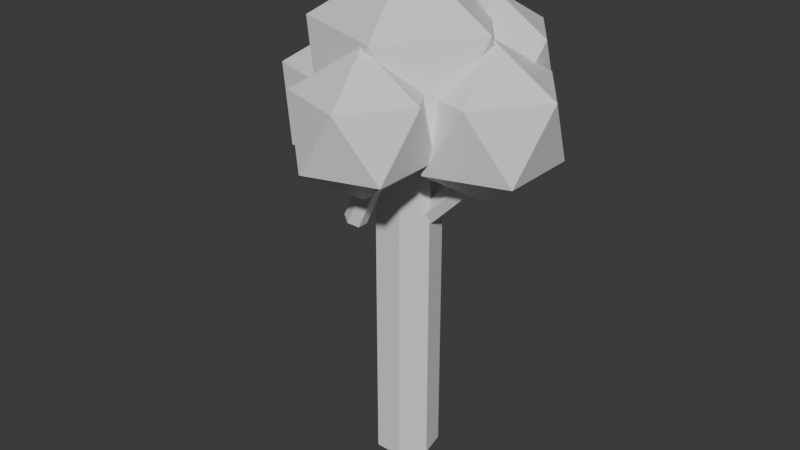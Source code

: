 # Source: baum.blend  (saved by Blender 5.1.29; exported with 4.5.12 LTS)
import bpy
from mathutils import Matrix  # noqa: F401  (used for matrix-valued properties, if any)

bpy.ops.wm.read_factory_settings(use_empty=True)
scene = bpy.context.scene
scene.name = 'Scene'

# ---- collections
col_collection = bpy.data.collections.new('Collection'); scene.collection.children.link(col_collection)

# ---- materials (node trees are filled in below, after node groups)
mat_warm_brown_001 = bpy.data.materials.new('warm brown.001')
mat_warm_brown_001.diffuse_color = (0.35, 0.18, 0.09, 1.0)
mat_sakura_pink_001 = bpy.data.materials.new('sakura pink.001')
mat_sakura_pink_001.diffuse_color = (1.0, 0.55, 0.75, 1.0)
mat_light_sakura_001 = bpy.data.materials.new('light sakura.001')
mat_light_sakura_001.diffuse_color = (1.0, 0.75, 0.85, 1.0)

# ---- material node trees
mat_warm_brown_001.use_nodes = True; mat_warm_brown_001.node_tree.nodes.clear()
_N = mat_warm_brown_001.node_tree.nodes; _L = mat_warm_brown_001.node_tree.links
n0 = _N.new('ShaderNodeBsdfPrincipled'); n0.name = 'Principled BSDF'; n0.location = (-200, 100)
n1 = _N.new('ShaderNodeOutputMaterial'); n1.name = 'Material Output'; n1.location = (200, 100)
_L.new(n0.outputs[0], n1.inputs[0])
n1.is_active_output = True
mat_sakura_pink_001.use_nodes = True; mat_sakura_pink_001.node_tree.nodes.clear()
_N = mat_sakura_pink_001.node_tree.nodes; _L = mat_sakura_pink_001.node_tree.links
n0 = _N.new('ShaderNodeBsdfPrincipled'); n0.name = 'Principled BSDF'; n0.location = (-200, 100)
n1 = _N.new('ShaderNodeOutputMaterial'); n1.name = 'Material Output'; n1.location = (200, 100)
_L.new(n0.outputs[0], n1.inputs[0])
n1.is_active_output = True
mat_light_sakura_001.use_nodes = True; mat_light_sakura_001.node_tree.nodes.clear()
_N = mat_light_sakura_001.node_tree.nodes; _L = mat_light_sakura_001.node_tree.links
n0 = _N.new('ShaderNodeBsdfPrincipled'); n0.name = 'Principled BSDF'; n0.location = (-200, 100)
n1 = _N.new('ShaderNodeOutputMaterial'); n1.name = 'Material Output'; n1.location = (200, 100)
_L.new(n0.outputs[0], n1.inputs[0])
n1.is_active_output = True

# ---- world
world_world = bpy.data.worlds.new('World'); scene.world = world_world
world_world.use_nodes = True; world_world.node_tree.nodes.clear()
_N = world_world.node_tree.nodes; _L = world_world.node_tree.links
n0 = _N.new('ShaderNodeOutputWorld'); n0.name = 'World Output'; n0.location = (200, 100)
n1 = _N.new('ShaderNodeBackground'); n1.name = 'Background'; n1.location = (-200, 100)
n1.inputs[0].default_value = (0.05088, 0.05088, 0.05088, 1.0)
_L.new(n1.outputs[0], n0.inputs[0])
n0.is_active_output = True
world_world.color = (0.05088, 0.05088, 0.05088)
world_world.sun_shadow_jitter_overblur = 0.0

# ---- meshes
me_cylinder_005 = bpy.data.meshes.new('Cylinder.005')
me_cylinder_005.from_pydata([(0.0, 0.18, -1.1), (0.0, 0.18, 1.1), (0.1407, 0.1122, -1.1), (0.1407, 0.1122, 1.1), (0.1755, -0.04005, -1.1), (0.1755, -0.04005, 1.1), (0.0781, -0.1622, -1.1), (0.0781, -0.1622, 1.1), (-0.0781, -0.1622, -1.1), (-0.0781, -0.1622, 1.1), (-0.1755, -0.04005, -1.1), (-0.1755, -0.04005, 1.1), (-0.1407, 0.1122, -1.1), (-0.1407, 0.1122, 1.1)], [], [(0, 1, 3, 2), (2, 3, 5, 4), (4, 5, 7, 6), (6, 7, 9, 8), (8, 9, 11, 10), (3, 1, 13, 11, 9, 7, 5), (10, 11, 13, 12), (12, 13, 1, 0), (0, 2, 4, 6, 8, 10, 12)])
_uv = me_cylinder_005.uv_layers.new(name='UVMap')
_uv.uv.foreach_set('vector', [1.0, 0.5, 1.0, 1.0, 0.8571, 1.0, 0.8571, 0.5, 0.8571, 0.5, 0.8571, 1.0, 0.7143, 1.0, 0.7143, 0.5, 0.7143, 0.5, 0.7143, 1.0, 0.5714, 1.0, 0.5714, 0.5, 0.5714, 0.5, 0.5714, 1.0, 0.4286, 1.0, 0.4286, 0.5, 0.4286, 0.5, 0.4286, 1.0, 0.2857, 1.0, 0.2857, 0.5, 0.4376, 0.3996, 0.25, 0.49, 0.06236, 0.3996, 0.01602, 0.1966, 0.1459, 0.03377, 0.3541, 0.03377, 0.484, 0.1966, 0.2857, 0.5, 0.2857, 1.0, 0.1429, 1.0, 0.1429, 0.5, 0.1429, 0.5, 0.1429, 1.0, 2.98e-08, 1.0, 2.98e-08, 0.5, 0.75, 0.49, 0.9376, 0.3996, 0.984, 0.1966, 0.8541, 0.03377, 0.6459, 0.03377, 0.516, 0.1966, 0.5624, 0.3996])
me_cylinder_005.materials.append(mat_warm_brown_001)
me_cylinder_005.update()
me_cylinder_006 = bpy.data.meshes.new('Cylinder.006')
me_cylinder_006.from_pydata([(0.0, 0.06, -0.45), (0.0, 0.06, 0.45), (0.05196, 0.03, -0.45), (0.05196, 0.03, 0.45), (0.05196, -0.03, -0.45), (0.05196, -0.03, 0.45), (0.0, -0.06, -0.45), (0.0, -0.06, 0.45), (-0.05196, -0.03, -0.45), (-0.05196, -0.03, 0.45), (-0.05196, 0.03, -0.45), (-0.05196, 0.03, 0.45)], [], [(0, 1, 3, 2), (2, 3, 5, 4), (4, 5, 7, 6), (6, 7, 9, 8), (3, 1, 11, 9, 7, 5), (8, 9, 11, 10), (10, 11, 1, 0), (0, 2, 4, 6, 8, 10)])
_uv = me_cylinder_006.uv_layers.new(name='UVMap')
_uv.uv.foreach_set('vector', [1.0, 0.5, 1.0, 1.0, 0.8333, 1.0, 0.8333, 0.5, 0.8333, 0.5, 0.8333, 1.0, 0.6667, 1.0, 0.6667, 0.5, 0.6667, 0.5, 0.6667, 1.0, 0.5, 1.0, 0.5, 0.5, 0.5, 0.5, 0.5, 1.0, 0.3333, 1.0, 0.3333, 0.5, 0.4578, 0.37, 0.25, 0.49, 0.04215, 0.37, 0.04215, 0.13, 0.25, 0.01, 0.4578, 0.13, 0.3333, 0.5, 0.3333, 1.0, 0.1667, 1.0, 0.1667, 0.5, 0.1667, 0.5, 0.1667, 1.0, -8.941e-08, 1.0, -8.941e-08, 0.5, 0.75, 0.49, 0.9578, 0.37, 0.9578, 0.13, 0.75, 0.01, 0.5422, 0.13, 0.5422, 0.37])
me_cylinder_006.materials.append(mat_warm_brown_001)
me_cylinder_006.update()
me_cylinder_007 = bpy.data.meshes.new('Cylinder.007')
me_cylinder_007.from_pydata([(0.0, 0.06, -0.375), (0.0, 0.06, 0.375), (0.05196, 0.03, -0.375), (0.05196, 0.03, 0.375), (0.05196, -0.03, -0.375), (0.05196, -0.03, 0.375), (0.0, -0.06, -0.375), (0.0, -0.06, 0.375), (-0.05196, -0.03, -0.375), (-0.05196, -0.03, 0.375), (-0.05196, 0.03, -0.375), (-0.05196, 0.03, 0.375)], [], [(0, 1, 3, 2), (2, 3, 5, 4), (4, 5, 7, 6), (6, 7, 9, 8), (3, 1, 11, 9, 7, 5), (8, 9, 11, 10), (10, 11, 1, 0), (0, 2, 4, 6, 8, 10)])
_uv = me_cylinder_007.uv_layers.new(name='UVMap')
_uv.uv.foreach_set('vector', [1.0, 0.5, 1.0, 1.0, 0.8333, 1.0, 0.8333, 0.5, 0.8333, 0.5, 0.8333, 1.0, 0.6667, 1.0, 0.6667, 0.5, 0.6667, 0.5, 0.6667, 1.0, 0.5, 1.0, 0.5, 0.5, 0.5, 0.5, 0.5, 1.0, 0.3333, 1.0, 0.3333, 0.5, 0.4578, 0.37, 0.25, 0.49, 0.04215, 0.37, 0.04215, 0.13, 0.25, 0.01, 0.4578, 0.13, 0.3333, 0.5, 0.3333, 1.0, 0.1667, 1.0, 0.1667, 0.5, 0.1667, 0.5, 0.1667, 1.0, -8.941e-08, 1.0, -8.941e-08, 0.5, 0.75, 0.49, 0.9578, 0.37, 0.9578, 0.13, 0.75, 0.01, 0.5422, 0.13, 0.5422, 0.37])
me_cylinder_007.materials.append(mat_warm_brown_001)
me_cylinder_007.update()
me_cylinder_008 = bpy.data.meshes.new('Cylinder.008')
me_cylinder_008.from_pydata([(0.0, 0.06, -0.35), (0.0, 0.06, 0.35), (0.05196, 0.03, -0.35), (0.05196, 0.03, 0.35), (0.05196, -0.03, -0.35), (0.05196, -0.03, 0.35), (0.0, -0.06, -0.35), (0.0, -0.06, 0.35), (-0.05196, -0.03, -0.35), (-0.05196, -0.03, 0.35), (-0.05196, 0.03, -0.35), (-0.05196, 0.03, 0.35)], [], [(0, 1, 3, 2), (2, 3, 5, 4), (4, 5, 7, 6), (6, 7, 9, 8), (3, 1, 11, 9, 7, 5), (8, 9, 11, 10), (10, 11, 1, 0), (0, 2, 4, 6, 8, 10)])
_uv = me_cylinder_008.uv_layers.new(name='UVMap')
_uv.uv.foreach_set('vector', [1.0, 0.5, 1.0, 1.0, 0.8333, 1.0, 0.8333, 0.5, 0.8333, 0.5, 0.8333, 1.0, 0.6667, 1.0, 0.6667, 0.5, 0.6667, 0.5, 0.6667, 1.0, 0.5, 1.0, 0.5, 0.5, 0.5, 0.5, 0.5, 1.0, 0.3333, 1.0, 0.3333, 0.5, 0.4578, 0.37, 0.25, 0.49, 0.04215, 0.37, 0.04215, 0.13, 0.25, 0.01, 0.4578, 0.13, 0.3333, 0.5, 0.3333, 1.0, 0.1667, 1.0, 0.1667, 0.5, 0.1667, 0.5, 0.1667, 1.0, -8.941e-08, 1.0, -8.941e-08, 0.5, 0.75, 0.49, 0.9578, 0.37, 0.9578, 0.13, 0.75, 0.01, 0.5422, 0.13, 0.5422, 0.37])
me_cylinder_008.materials.append(mat_warm_brown_001)
me_cylinder_008.update()
me_icosphere_005 = bpy.data.meshes.new('Icosphere.005')
me_icosphere_005.from_pydata([(0.0, 0.0, -0.55), (0.398, -0.2891, -0.246), (-0.152, -0.4679, -0.246), (-0.4919, 0.0, -0.246), (-0.152, 0.4679, -0.246), (0.398, 0.2891, -0.246), (0.152, -0.4679, 0.246), (-0.398, -0.2891, 0.246), (-0.398, 0.2891, 0.246), (0.152, 0.4679, 0.246), (0.4919, 0.0, 0.246), (0.0, 0.0, 0.55)], [], [(0, 1, 2), (1, 0, 5), (0, 2, 3), (0, 3, 4), (0, 4, 5), (1, 5, 10), (2, 1, 6), (3, 2, 7), (4, 3, 8), (5, 4, 9), (1, 10, 6), (2, 6, 7), (3, 7, 8), (4, 8, 9), (5, 9, 10), (6, 10, 11), (7, 6, 11), (8, 7, 11), (9, 8, 11), (10, 9, 11)])
_uv = me_icosphere_005.uv_layers.new(name='UVMap')
_uv.uv.foreach_set('vector', [0.1818, 0.0, 0.2727, 0.1575, 0.09091, 0.1575, 0.2727, 0.1575, 0.3636, 0.0, 0.4545, 0.1575, 0.9091, 0.0, 1.0, 0.1575, 0.8182, 0.1575, 0.7273, 0.0, 0.8182, 0.1575, 0.6364, 0.1575, 0.5455, 0.0, 0.6364, 0.1575, 0.4545, 0.1575, 0.2727, 0.1575, 0.4545, 0.1575, 0.3636, 0.3149, 0.09091, 0.1575, 0.2727, 0.1575, 0.1818, 0.3149, 0.8182, 0.1575, 1.0, 0.1575, 0.9091, 0.3149, 0.6364, 0.1575, 0.8182, 0.1575, 0.7273, 0.3149, 0.4545, 0.1575, 0.6364, 0.1575, 0.5455, 0.3149, 0.2727, 0.1575, 0.3636, 0.3149, 0.1818, 0.3149, 0.09091, 0.1575, 0.1818, 0.3149, 0.0, 0.3149, 0.8182, 0.1575, 0.9091, 0.3149, 0.7273, 0.3149, 0.6364, 0.1575, 0.7273, 0.3149, 0.5455, 0.3149, 0.4545, 0.1575, 0.5455, 0.3149, 0.3636, 0.3149, 0.1818, 0.3149, 0.3636, 0.3149, 0.2727, 0.4724, 0.0, 0.3149, 0.1818, 0.3149, 0.09091, 0.4724, 0.7273, 0.3149, 0.9091, 0.3149, 0.8182, 0.4724, 0.5455, 0.3149, 0.7273, 0.3149, 0.6364, 0.4724, 0.3636, 0.3149, 0.5455, 0.3149, 0.4545, 0.4724])
me_icosphere_005.materials.append(mat_sakura_pink_001)
me_icosphere_005.update()
me_icosphere_006 = bpy.data.meshes.new('Icosphere.006')
me_icosphere_006.from_pydata([(0.0, 0.0, -0.42), (0.3039, -0.2208, -0.1878), (-0.1161, -0.3573, -0.1878), (-0.3757, 0.0, -0.1878), (-0.1161, 0.3573, -0.1878), (0.3039, 0.2208, -0.1878), (0.1161, -0.3573, 0.1878), (-0.3039, -0.2208, 0.1878), (-0.3039, 0.2208, 0.1878), (0.1161, 0.3573, 0.1878), (0.3757, 0.0, 0.1878), (0.0, 0.0, 0.42)], [], [(0, 1, 2), (1, 0, 5), (0, 2, 3), (0, 3, 4), (0, 4, 5), (1, 5, 10), (2, 1, 6), (3, 2, 7), (4, 3, 8), (5, 4, 9), (1, 10, 6), (2, 6, 7), (3, 7, 8), (4, 8, 9), (5, 9, 10), (6, 10, 11), (7, 6, 11), (8, 7, 11), (9, 8, 11), (10, 9, 11)])
_uv = me_icosphere_006.uv_layers.new(name='UVMap')
_uv.uv.foreach_set('vector', [0.1818, 0.0, 0.2727, 0.1575, 0.09091, 0.1575, 0.2727, 0.1575, 0.3636, 0.0, 0.4545, 0.1575, 0.9091, 0.0, 1.0, 0.1575, 0.8182, 0.1575, 0.7273, 0.0, 0.8182, 0.1575, 0.6364, 0.1575, 0.5455, 0.0, 0.6364, 0.1575, 0.4545, 0.1575, 0.2727, 0.1575, 0.4545, 0.1575, 0.3636, 0.3149, 0.09091, 0.1575, 0.2727, 0.1575, 0.1818, 0.3149, 0.8182, 0.1575, 1.0, 0.1575, 0.9091, 0.3149, 0.6364, 0.1575, 0.8182, 0.1575, 0.7273, 0.3149, 0.4545, 0.1575, 0.6364, 0.1575, 0.5455, 0.3149, 0.2727, 0.1575, 0.3636, 0.3149, 0.1818, 0.3149, 0.09091, 0.1575, 0.1818, 0.3149, 0.0, 0.3149, 0.8182, 0.1575, 0.9091, 0.3149, 0.7273, 0.3149, 0.6364, 0.1575, 0.7273, 0.3149, 0.5455, 0.3149, 0.4545, 0.1575, 0.5455, 0.3149, 0.3636, 0.3149, 0.1818, 0.3149, 0.3636, 0.3149, 0.2727, 0.4724, 0.0, 0.3149, 0.1818, 0.3149, 0.09091, 0.4724, 0.7273, 0.3149, 0.9091, 0.3149, 0.8182, 0.4724, 0.5455, 0.3149, 0.7273, 0.3149, 0.6364, 0.4724, 0.3636, 0.3149, 0.5455, 0.3149, 0.4545, 0.4724])
me_icosphere_006.materials.append(mat_light_sakura_001)
me_icosphere_006.update()
me_icosphere_007 = bpy.data.meshes.new('Icosphere.007')
me_icosphere_007.from_pydata([(0.0, 0.0, -0.42), (0.3039, -0.2208, -0.1878), (-0.1161, -0.3573, -0.1878), (-0.3757, 0.0, -0.1878), (-0.1161, 0.3573, -0.1878), (0.3039, 0.2208, -0.1878), (0.1161, -0.3573, 0.1878), (-0.3039, -0.2208, 0.1878), (-0.3039, 0.2208, 0.1878), (0.1161, 0.3573, 0.1878), (0.3757, 0.0, 0.1878), (0.0, 0.0, 0.42)], [], [(0, 1, 2), (1, 0, 5), (0, 2, 3), (0, 3, 4), (0, 4, 5), (1, 5, 10), (2, 1, 6), (3, 2, 7), (4, 3, 8), (5, 4, 9), (1, 10, 6), (2, 6, 7), (3, 7, 8), (4, 8, 9), (5, 9, 10), (6, 10, 11), (7, 6, 11), (8, 7, 11), (9, 8, 11), (10, 9, 11)])
_uv = me_icosphere_007.uv_layers.new(name='UVMap')
_uv.uv.foreach_set('vector', [0.1818, 0.0, 0.2727, 0.1575, 0.09091, 0.1575, 0.2727, 0.1575, 0.3636, 0.0, 0.4545, 0.1575, 0.9091, 0.0, 1.0, 0.1575, 0.8182, 0.1575, 0.7273, 0.0, 0.8182, 0.1575, 0.6364, 0.1575, 0.5455, 0.0, 0.6364, 0.1575, 0.4545, 0.1575, 0.2727, 0.1575, 0.4545, 0.1575, 0.3636, 0.3149, 0.09091, 0.1575, 0.2727, 0.1575, 0.1818, 0.3149, 0.8182, 0.1575, 1.0, 0.1575, 0.9091, 0.3149, 0.6364, 0.1575, 0.8182, 0.1575, 0.7273, 0.3149, 0.4545, 0.1575, 0.6364, 0.1575, 0.5455, 0.3149, 0.2727, 0.1575, 0.3636, 0.3149, 0.1818, 0.3149, 0.09091, 0.1575, 0.1818, 0.3149, 0.0, 0.3149, 0.8182, 0.1575, 0.9091, 0.3149, 0.7273, 0.3149, 0.6364, 0.1575, 0.7273, 0.3149, 0.5455, 0.3149, 0.4545, 0.1575, 0.5455, 0.3149, 0.3636, 0.3149, 0.1818, 0.3149, 0.3636, 0.3149, 0.2727, 0.4724, 0.0, 0.3149, 0.1818, 0.3149, 0.09091, 0.4724, 0.7273, 0.3149, 0.9091, 0.3149, 0.8182, 0.4724, 0.5455, 0.3149, 0.7273, 0.3149, 0.6364, 0.4724, 0.3636, 0.3149, 0.5455, 0.3149, 0.4545, 0.4724])
me_icosphere_007.materials.append(mat_sakura_pink_001)
me_icosphere_007.update()
me_icosphere_008 = bpy.data.meshes.new('Icosphere.008')
me_icosphere_008.from_pydata([(0.0, 0.0, -0.38), (0.275, -0.1998, -0.1699), (-0.105, -0.3232, -0.1699), (-0.3399, 0.0, -0.1699), (-0.105, 0.3232, -0.1699), (0.275, 0.1998, -0.1699), (0.105, -0.3232, 0.1699), (-0.275, -0.1998, 0.1699), (-0.275, 0.1998, 0.1699), (0.105, 0.3232, 0.1699), (0.3399, 0.0, 0.1699), (0.0, 0.0, 0.38)], [], [(0, 1, 2), (1, 0, 5), (0, 2, 3), (0, 3, 4), (0, 4, 5), (1, 5, 10), (2, 1, 6), (3, 2, 7), (4, 3, 8), (5, 4, 9), (1, 10, 6), (2, 6, 7), (3, 7, 8), (4, 8, 9), (5, 9, 10), (6, 10, 11), (7, 6, 11), (8, 7, 11), (9, 8, 11), (10, 9, 11)])
_uv = me_icosphere_008.uv_layers.new(name='UVMap')
_uv.uv.foreach_set('vector', [0.1818, 0.0, 0.2727, 0.1575, 0.09091, 0.1575, 0.2727, 0.1575, 0.3636, 0.0, 0.4545, 0.1575, 0.9091, 0.0, 1.0, 0.1575, 0.8182, 0.1575, 0.7273, 0.0, 0.8182, 0.1575, 0.6364, 0.1575, 0.5455, 0.0, 0.6364, 0.1575, 0.4545, 0.1575, 0.2727, 0.1575, 0.4545, 0.1575, 0.3636, 0.3149, 0.09091, 0.1575, 0.2727, 0.1575, 0.1818, 0.3149, 0.8182, 0.1575, 1.0, 0.1575, 0.9091, 0.3149, 0.6364, 0.1575, 0.8182, 0.1575, 0.7273, 0.3149, 0.4545, 0.1575, 0.6364, 0.1575, 0.5455, 0.3149, 0.2727, 0.1575, 0.3636, 0.3149, 0.1818, 0.3149, 0.09091, 0.1575, 0.1818, 0.3149, 0.0, 0.3149, 0.8182, 0.1575, 0.9091, 0.3149, 0.7273, 0.3149, 0.6364, 0.1575, 0.7273, 0.3149, 0.5455, 0.3149, 0.4545, 0.1575, 0.5455, 0.3149, 0.3636, 0.3149, 0.1818, 0.3149, 0.3636, 0.3149, 0.2727, 0.4724, 0.0, 0.3149, 0.1818, 0.3149, 0.09091, 0.4724, 0.7273, 0.3149, 0.9091, 0.3149, 0.8182, 0.4724, 0.5455, 0.3149, 0.7273, 0.3149, 0.6364, 0.4724, 0.3636, 0.3149, 0.5455, 0.3149, 0.4545, 0.4724])
me_icosphere_008.materials.append(mat_light_sakura_001)
me_icosphere_008.update()
me_icosphere_009 = bpy.data.meshes.new('Icosphere.009')
me_icosphere_009.from_pydata([(0.0, 0.0, -0.35), (0.2533, -0.184, -0.1565), (-0.09673, -0.2977, -0.1565), (-0.313, 0.0, -0.1565), (-0.09673, 0.2977, -0.1565), (0.2533, 0.184, -0.1565), (0.09673, -0.2977, 0.1565), (-0.2533, -0.184, 0.1565), (-0.2533, 0.184, 0.1565), (0.09673, 0.2977, 0.1565), (0.313, 0.0, 0.1565), (0.0, 0.0, 0.35)], [], [(0, 1, 2), (1, 0, 5), (0, 2, 3), (0, 3, 4), (0, 4, 5), (1, 5, 10), (2, 1, 6), (3, 2, 7), (4, 3, 8), (5, 4, 9), (1, 10, 6), (2, 6, 7), (3, 7, 8), (4, 8, 9), (5, 9, 10), (6, 10, 11), (7, 6, 11), (8, 7, 11), (9, 8, 11), (10, 9, 11)])
_uv = me_icosphere_009.uv_layers.new(name='UVMap')
_uv.uv.foreach_set('vector', [0.1818, 0.0, 0.2727, 0.1575, 0.09091, 0.1575, 0.2727, 0.1575, 0.3636, 0.0, 0.4545, 0.1575, 0.9091, 0.0, 1.0, 0.1575, 0.8182, 0.1575, 0.7273, 0.0, 0.8182, 0.1575, 0.6364, 0.1575, 0.5455, 0.0, 0.6364, 0.1575, 0.4545, 0.1575, 0.2727, 0.1575, 0.4545, 0.1575, 0.3636, 0.3149, 0.09091, 0.1575, 0.2727, 0.1575, 0.1818, 0.3149, 0.8182, 0.1575, 1.0, 0.1575, 0.9091, 0.3149, 0.6364, 0.1575, 0.8182, 0.1575, 0.7273, 0.3149, 0.4545, 0.1575, 0.6364, 0.1575, 0.5455, 0.3149, 0.2727, 0.1575, 0.3636, 0.3149, 0.1818, 0.3149, 0.09091, 0.1575, 0.1818, 0.3149, 0.0, 0.3149, 0.8182, 0.1575, 0.9091, 0.3149, 0.7273, 0.3149, 0.6364, 0.1575, 0.7273, 0.3149, 0.5455, 0.3149, 0.4545, 0.1575, 0.5455, 0.3149, 0.3636, 0.3149, 0.1818, 0.3149, 0.3636, 0.3149, 0.2727, 0.4724, 0.0, 0.3149, 0.1818, 0.3149, 0.09091, 0.4724, 0.7273, 0.3149, 0.9091, 0.3149, 0.8182, 0.4724, 0.5455, 0.3149, 0.7273, 0.3149, 0.6364, 0.4724, 0.3636, 0.3149, 0.5455, 0.3149, 0.4545, 0.4724])
me_icosphere_009.materials.append(mat_sakura_pink_001)
me_icosphere_009.update()

# ---- objects
ob_low_poly_sakura_trunk = bpy.data.objects.new('Low Poly Sakura Trunk', me_cylinder_005)
ob_sakura_branch = bpy.data.objects.new('Sakura Branch', me_cylinder_006)
ob_sakura_branch_001 = bpy.data.objects.new('Sakura Branch.001', me_cylinder_007)
ob_sakura_branch_002 = bpy.data.objects.new('Sakura Branch.002', me_cylinder_008)
ob_sakura_blossom = bpy.data.objects.new('Sakura Blossom', me_icosphere_005)
ob_sakura_blossom_001 = bpy.data.objects.new('Sakura Blossom.001', me_icosphere_006)
ob_sakura_blossom_002 = bpy.data.objects.new('Sakura Blossom.002', me_icosphere_007)
ob_sakura_blossom_003 = bpy.data.objects.new('Sakura Blossom.003', me_icosphere_008)
ob_sakura_blossom_004 = bpy.data.objects.new('Sakura Blossom.004', me_icosphere_009)

# ---- transforms, parenting, visibility, modifiers, constraints
ob_low_poly_sakura_trunk.location = (0.0, 0.0, 1.1)
ob_sakura_branch.location = (0.35, 0.0, 1.7)
ob_sakura_branch.rotation_euler = (0.0, 0.7854, 0.0)
ob_sakura_branch_001.location = (-0.35, 0.1, 1.55)
ob_sakura_branch_001.rotation_euler = (0.0, -0.7854, 0.0)
ob_sakura_branch_002.location = (0.1, -0.35, 1.85)
ob_sakura_branch_002.rotation_euler = (0.0, 0.4363, 0.0)
ob_sakura_blossom.location = (0.0, 0.0, 2.25)
ob_sakura_blossom_001.location = (0.45, 0.05, 2.05)
ob_sakura_blossom_002.location = (-0.45, 0.1, 1.95)
ob_sakura_blossom_003.location = (0.1, -0.45, 2.1)
ob_sakura_blossom_004.location = (0.25, 0.35, 2.25)

# ---- collection membership
col_collection.objects.link(ob_low_poly_sakura_trunk)
col_collection.objects.link(ob_sakura_branch)
col_collection.objects.link(ob_sakura_branch_001)
col_collection.objects.link(ob_sakura_branch_002)
col_collection.objects.link(ob_sakura_blossom)
col_collection.objects.link(ob_sakura_blossom_001)
col_collection.objects.link(ob_sakura_blossom_002)
col_collection.objects.link(ob_sakura_blossom_003)
col_collection.objects.link(ob_sakura_blossom_004)

# ---- scene / render settings (as saved in the file)
scene.frame_start = 1; scene.frame_end = 250; scene.frame_set(1)
scene.render.engine = 'BLENDER_EEVEE_NEXT'
scene.render.bake_bias = 0.0
scene.render.bake_samples = 0
scene.cycles.sampling_pattern = 'TABULATED_SOBOL'
scene.eevee.use_volume_custom_range = False
bpy.context.view_layer.update()

# ---- added for rendering (the .blend has no active camera and no usable light): camera, sun
cam_auto = bpy.data.cameras.new('AutoCamera')
cam_auto.lens = 50.0
cam_auto.sensor_width = 36.0
cam_auto.clip_end = 1000.0
ob_auto_camera = bpy.data.objects.new('AutoCamera', cam_auto)
scene.collection.objects.link(ob_auto_camera)
ob_auto_camera.location = (3.2824, -4.00164, 4.02592)
ob_auto_camera.rotation_euler = (1.09748, -7.21219e-08, 0.694738)
scene.camera = ob_auto_camera
light_auto_sun = bpy.data.lights.new('AutoSun', 'SUN')
light_auto_sun.energy = 3.0
light_auto_sun.angle = 0.0523599
ob_auto_sun = bpy.data.objects.new('AutoSun', light_auto_sun)
scene.collection.objects.link(ob_auto_sun)
ob_auto_sun.rotation_euler = (0.872665, 0.174533, 0.523599)
bpy.context.view_layer.update()
